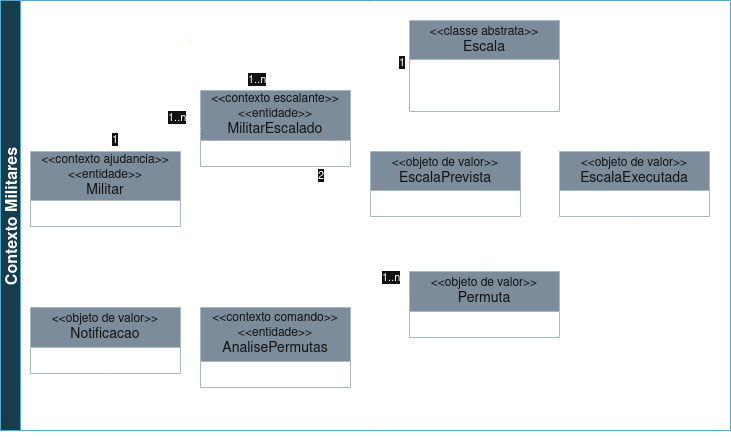

The diagram above was exported from draw.io. Its source (the exported page's mxGraphModel, read from the mxfile embedded in the PNG):
<mxGraphModel dx="1434" dy="743" grid="1" gridSize="10" guides="1" tooltips="1" connect="1" arrows="1" fold="1" page="1" pageScale="1" pageWidth="827" pageHeight="1169" math="0" shadow="0">
  <root>
    <mxCell id="0" />
    <mxCell id="1" parent="0" />
    <mxCell id="Goqiz1nMPy2O-ww6rEa_-2" value="" style="rounded=0;whiteSpace=wrap;html=1;strokeWidth=2;dashed=1;dashPattern=1 4;glass=0;fillColor=none;" parent="1" vertex="1">
      <mxGeometry x="240" y="290" width="380" height="150" as="geometry" />
    </mxCell>
    <mxCell id="Goqiz1nMPy2O-ww6rEa_-1" value="" style="rounded=0;whiteSpace=wrap;html=1;dashed=1;dashPattern=1 4;strokeWidth=2;fillColor=none;" parent="1" vertex="1">
      <mxGeometry x="240" y="40" width="530" height="230" as="geometry" />
    </mxCell>
    <mxCell id="G_4C587izHfnSDJgf1kJ-72" value="&lt;div&gt;&lt;div&gt;&lt;div&gt;&amp;lt;&amp;lt;contexto escalante&amp;gt;&amp;gt;&lt;/div&gt;&lt;/div&gt;&lt;/div&gt;&lt;div&gt;&lt;div&gt;&amp;lt;&amp;lt;entidade&amp;gt;&amp;gt;&lt;/div&gt;&lt;/div&gt;&lt;div&gt;&lt;font style=&quot;font-size: 14px;&quot;&gt;MilitarEscalado&lt;/font&gt;&lt;/div&gt;" style="swimlane;fontStyle=0;childLayout=stackLayout;horizontal=1;startSize=50;fillColor=#647687;horizontalStack=0;resizeParent=1;resizeParentMax=0;resizeLast=0;collapsible=1;marginBottom=0;whiteSpace=wrap;html=1;fontColor=#ffffff;strokeColor=#314354;" parent="1" vertex="1">
      <mxGeometry x="250" y="120" width="150" height="76" as="geometry" />
    </mxCell>
    <mxCell id="G_4C587izHfnSDJgf1kJ-82" value="&lt;div&gt;&amp;lt;&amp;lt;objeto de valor&amp;gt;&amp;gt;&lt;br&gt;&lt;font style=&quot;font-size: 14px;&quot;&gt;EscalaPrevista&lt;/font&gt;&lt;/div&gt;" style="swimlane;fontStyle=0;childLayout=stackLayout;horizontal=1;startSize=39;fillColor=#647687;horizontalStack=0;resizeParent=1;resizeParentMax=0;resizeLast=0;collapsible=1;marginBottom=0;whiteSpace=wrap;html=1;fontColor=#ffffff;strokeColor=#314354;" parent="1" vertex="1">
      <mxGeometry x="420" y="181" width="150" height="65" as="geometry" />
    </mxCell>
    <mxCell id="G_4C587izHfnSDJgf1kJ-96" value="&lt;div&gt;&amp;lt;&amp;lt;objeto de valor&amp;gt;&amp;gt;&lt;br&gt;&lt;font style=&quot;font-size: 14px;&quot;&gt;Permuta&lt;/font&gt;&lt;/div&gt;" style="swimlane;fontStyle=0;childLayout=stackLayout;horizontal=1;startSize=40;fillColor=#647687;horizontalStack=0;resizeParent=1;resizeParentMax=0;resizeLast=0;collapsible=1;marginBottom=0;whiteSpace=wrap;html=1;fontColor=#ffffff;strokeColor=#314354;" parent="1" vertex="1">
      <mxGeometry x="459" y="301" width="150" height="66" as="geometry" />
    </mxCell>
    <mxCell id="G_4C587izHfnSDJgf1kJ-98" value="" style="endArrow=none;html=1;endSize=12;startArrow=none;startSize=14;startFill=0;edgeStyle=orthogonalEdgeStyle;rounded=0;exitX=0;exitY=0.25;exitDx=0;exitDy=0;entryX=0.75;entryY=1;entryDx=0;entryDy=0;" parent="1" source="G_4C587izHfnSDJgf1kJ-96" target="G_4C587izHfnSDJgf1kJ-72" edge="1">
      <mxGeometry relative="1" as="geometry">
        <mxPoint x="459" y="353.9999999999999" as="sourcePoint" />
        <mxPoint x="420" y="292" as="targetPoint" />
      </mxGeometry>
    </mxCell>
    <mxCell id="G_4C587izHfnSDJgf1kJ-99" value="&lt;div&gt;1..n&lt;/div&gt;" style="edgeLabel;resizable=0;html=1;align=left;verticalAlign=top;" parent="G_4C587izHfnSDJgf1kJ-98" connectable="0" vertex="1">
      <mxGeometry x="-1" relative="1" as="geometry">
        <mxPoint x="-29" y="-24" as="offset" />
      </mxGeometry>
    </mxCell>
    <mxCell id="G_4C587izHfnSDJgf1kJ-100" value="2" style="edgeLabel;resizable=0;html=1;align=right;verticalAlign=top;" parent="G_4C587izHfnSDJgf1kJ-98" connectable="0" vertex="1">
      <mxGeometry x="1" relative="1" as="geometry">
        <mxPoint x="11" y="-4" as="offset" />
      </mxGeometry>
    </mxCell>
    <mxCell id="G_4C587izHfnSDJgf1kJ-101" value="" style="endArrow=none;html=1;endSize=12;startArrow=open;startSize=14;startFill=0;edgeStyle=orthogonalEdgeStyle;rounded=0;entryX=0.5;entryY=0;entryDx=0;entryDy=0;dashed=1;" parent="1" source="G_4C587izHfnSDJgf1kJ-82" target="G_4C587izHfnSDJgf1kJ-96" edge="1">
      <mxGeometry relative="1" as="geometry">
        <mxPoint x="644" y="293" as="sourcePoint" />
        <mxPoint x="681" y="191" as="targetPoint" />
        <Array as="points">
          <mxPoint x="495" y="280" />
          <mxPoint x="534" y="280" />
        </Array>
      </mxGeometry>
    </mxCell>
    <mxCell id="G_4C587izHfnSDJgf1kJ-104" value="&lt;div&gt;&amp;lt;&amp;lt;objeto de valor&amp;gt;&amp;gt;&lt;br&gt;&lt;font style=&quot;font-size: 14px;&quot;&gt;EscalaExecutada&lt;/font&gt;&lt;/div&gt;" style="swimlane;fontStyle=0;childLayout=stackLayout;horizontal=1;startSize=39;fillColor=#647687;horizontalStack=0;resizeParent=1;resizeParentMax=0;resizeLast=0;collapsible=1;marginBottom=0;whiteSpace=wrap;html=1;fontColor=#ffffff;strokeColor=#314354;" parent="1" vertex="1">
      <mxGeometry x="609" y="181" width="150" height="65" as="geometry" />
    </mxCell>
    <mxCell id="G_4C587izHfnSDJgf1kJ-129" value="Contexto Militares" style="swimlane;startSize=20;horizontal=0;childLayout=treeLayout;horizontalTree=1;sortEdges=1;resizable=1;containerType=tree;fontSize=16;fillColor=#b1ddf0;strokeColor=#10739e;" parent="1" vertex="1">
      <mxGeometry x="50" y="30" width="730" height="430" as="geometry">
        <mxRectangle x="50" y="30" width="40" height="130" as="alternateBounds" />
      </mxGeometry>
    </mxCell>
    <mxCell id="G_4C587izHfnSDJgf1kJ-130" value="&lt;div&gt;&lt;div&gt;&amp;lt;&amp;lt;contexto ajudancia&amp;gt;&amp;gt;&lt;/div&gt;&lt;/div&gt;&amp;lt;&amp;lt;entidade&amp;gt;&amp;gt;&lt;br&gt;&lt;font style=&quot;font-size: 14px;&quot;&gt;Militar&lt;/font&gt;" style="swimlane;fontStyle=0;childLayout=stackLayout;horizontal=1;startSize=49;fillColor=#647687;horizontalStack=0;resizeParent=1;resizeParentMax=0;resizeLast=0;collapsible=1;marginBottom=0;whiteSpace=wrap;html=1;fontColor=#ffffff;strokeColor=#314354;" parent="1" vertex="1">
      <mxGeometry x="80" y="181" width="150" height="75" as="geometry" />
    </mxCell>
    <mxCell id="G_4C587izHfnSDJgf1kJ-132" value="" style="endArrow=none;html=1;endSize=12;startArrow=none;startSize=14;startFill=0;edgeStyle=orthogonalEdgeStyle;rounded=0;exitX=0;exitY=0.5;exitDx=0;exitDy=0;entryX=0.5;entryY=0;entryDx=0;entryDy=0;" parent="1" source="G_4C587izHfnSDJgf1kJ-72" target="G_4C587izHfnSDJgf1kJ-130" edge="1">
      <mxGeometry relative="1" as="geometry">
        <mxPoint x="216.99999999999977" y="154.99999999999977" as="sourcePoint" />
        <mxPoint x="150" y="207" as="targetPoint" />
      </mxGeometry>
    </mxCell>
    <mxCell id="G_4C587izHfnSDJgf1kJ-133" value="&lt;div&gt;1..n&lt;/div&gt;" style="edgeLabel;resizable=0;html=1;align=left;verticalAlign=top;" parent="G_4C587izHfnSDJgf1kJ-132" connectable="0" vertex="1">
      <mxGeometry x="-1" relative="1" as="geometry">
        <mxPoint x="-34" y="-24" as="offset" />
      </mxGeometry>
    </mxCell>
    <mxCell id="G_4C587izHfnSDJgf1kJ-134" value="1" style="edgeLabel;resizable=0;html=1;align=right;verticalAlign=top;" parent="G_4C587izHfnSDJgf1kJ-132" connectable="0" vertex="1">
      <mxGeometry x="1" relative="1" as="geometry">
        <mxPoint x="13" y="-25" as="offset" />
      </mxGeometry>
    </mxCell>
    <mxCell id="G_4C587izHfnSDJgf1kJ-115" value="&lt;div&gt;&lt;div&gt;&lt;div&gt;&lt;div&gt;&amp;lt;&amp;lt;contexto comando&amp;gt;&amp;gt;&lt;/div&gt;&lt;/div&gt;&lt;/div&gt;&lt;/div&gt;&lt;div&gt;&amp;lt;&amp;lt;entidade&amp;gt;&amp;gt;&lt;br&gt;&lt;font style=&quot;font-size: 14px;&quot;&gt;AnalisePermutas&lt;/font&gt;&lt;/div&gt;" style="swimlane;fontStyle=0;childLayout=stackLayout;horizontal=1;startSize=54;fillColor=#647687;horizontalStack=0;resizeParent=1;resizeParentMax=0;resizeLast=0;collapsible=1;marginBottom=0;whiteSpace=wrap;html=1;fontColor=#ffffff;strokeColor=#314354;" parent="1" vertex="1">
      <mxGeometry x="250" y="337" width="150" height="80" as="geometry" />
    </mxCell>
    <mxCell id="G_4C587izHfnSDJgf1kJ-176" value="&lt;div&gt;&amp;lt;&amp;lt;classe abstrata&amp;gt;&amp;gt;&lt;/div&gt;&lt;div&gt;&lt;font style=&quot;font-size: 14px;&quot;&gt;Escala&lt;/font&gt;&lt;/div&gt;" style="swimlane;fontStyle=0;childLayout=stackLayout;horizontal=1;startSize=39;fillColor=#647687;horizontalStack=0;resizeParent=1;resizeParentMax=0;resizeLast=0;collapsible=1;marginBottom=0;whiteSpace=wrap;html=1;fontColor=#ffffff;strokeColor=#314354;" parent="1" vertex="1">
      <mxGeometry x="459" y="50" width="150" height="91" as="geometry" />
    </mxCell>
    <mxCell id="G_4C587izHfnSDJgf1kJ-177" value="- dataInicial: Date" style="text;strokeColor=none;fillColor=none;align=left;verticalAlign=top;spacingLeft=4;spacingRight=4;overflow=hidden;rotatable=0;points=[[0,0.5],[1,0.5]];portConstraint=eastwest;whiteSpace=wrap;html=1;" parent="G_4C587izHfnSDJgf1kJ-176" vertex="1">
      <mxGeometry y="39" width="150" height="26" as="geometry" />
    </mxCell>
    <mxCell id="G_4C587izHfnSDJgf1kJ-178" value="- dataFinal: Date" style="text;strokeColor=none;fillColor=none;align=left;verticalAlign=top;spacingLeft=4;spacingRight=4;overflow=hidden;rotatable=0;points=[[0,0.5],[1,0.5]];portConstraint=eastwest;whiteSpace=wrap;html=1;" parent="G_4C587izHfnSDJgf1kJ-176" vertex="1">
      <mxGeometry y="65" width="150" height="26" as="geometry" />
    </mxCell>
    <mxCell id="G_4C587izHfnSDJgf1kJ-180" value="" style="endArrow=none;html=1;endSize=12;startArrow=block;startSize=14;startFill=0;edgeStyle=orthogonalEdgeStyle;rounded=0;entryX=0.5;entryY=0;entryDx=0;entryDy=0;exitX=0.5;exitY=1;exitDx=0;exitDy=0;" parent="1" source="G_4C587izHfnSDJgf1kJ-176" target="G_4C587izHfnSDJgf1kJ-82" edge="1">
      <mxGeometry relative="1" as="geometry">
        <mxPoint x="550" y="120" as="sourcePoint" />
        <mxPoint x="530" y="170" as="targetPoint" />
        <Array as="points">
          <mxPoint x="534" y="170" />
          <mxPoint x="495" y="170" />
        </Array>
      </mxGeometry>
    </mxCell>
    <mxCell id="G_4C587izHfnSDJgf1kJ-181" value="" style="endArrow=none;html=1;endSize=12;startArrow=block;startSize=14;startFill=0;edgeStyle=orthogonalEdgeStyle;rounded=0;entryX=0.5;entryY=0;entryDx=0;entryDy=0;exitX=0.5;exitY=1;exitDx=0;exitDy=0;" parent="1" source="G_4C587izHfnSDJgf1kJ-176" target="G_4C587izHfnSDJgf1kJ-104" edge="1">
      <mxGeometry relative="1" as="geometry">
        <mxPoint x="710" y="80" as="sourcePoint" />
        <mxPoint x="709.66" y="140" as="targetPoint" />
        <Array as="points">
          <mxPoint x="534" y="170" />
          <mxPoint x="684" y="170" />
        </Array>
      </mxGeometry>
    </mxCell>
    <mxCell id="G_4C587izHfnSDJgf1kJ-182" value="" style="endArrow=none;html=1;endSize=12;startArrow=none;startSize=14;startFill=0;edgeStyle=orthogonalEdgeStyle;rounded=0;exitX=0.5;exitY=0;exitDx=0;exitDy=0;entryX=0;entryY=0.5;entryDx=0;entryDy=0;" parent="1" source="G_4C587izHfnSDJgf1kJ-72" target="G_4C587izHfnSDJgf1kJ-177" edge="1">
      <mxGeometry relative="1" as="geometry">
        <mxPoint x="260" y="168" as="sourcePoint" />
        <mxPoint x="215" y="236" as="targetPoint" />
      </mxGeometry>
    </mxCell>
    <mxCell id="G_4C587izHfnSDJgf1kJ-183" value="&lt;div&gt;1..n&lt;/div&gt;" style="edgeLabel;resizable=0;html=1;align=left;verticalAlign=top;" parent="G_4C587izHfnSDJgf1kJ-182" connectable="0" vertex="1">
      <mxGeometry x="-1" relative="1" as="geometry">
        <mxPoint x="-29" y="-24" as="offset" />
      </mxGeometry>
    </mxCell>
    <mxCell id="G_4C587izHfnSDJgf1kJ-184" value="1" style="edgeLabel;resizable=0;html=1;align=right;verticalAlign=top;" parent="G_4C587izHfnSDJgf1kJ-182" connectable="0" vertex="1">
      <mxGeometry x="1" relative="1" as="geometry">
        <mxPoint x="-4" y="-23" as="offset" />
      </mxGeometry>
    </mxCell>
    <mxCell id="G_4C587izHfnSDJgf1kJ-185" value="&lt;div&gt;&amp;lt;&amp;lt;objeto de valor&amp;gt;&amp;gt;&lt;br&gt;&lt;font style=&quot;font-size: 14px;&quot;&gt;Notificacao&lt;/font&gt;&lt;/div&gt;" style="swimlane;fontStyle=0;childLayout=stackLayout;horizontal=1;startSize=40;fillColor=#647687;horizontalStack=0;resizeParent=1;resizeParentMax=0;resizeLast=0;collapsible=1;marginBottom=0;whiteSpace=wrap;html=1;fontColor=#ffffff;strokeColor=#314354;" parent="1" vertex="1">
      <mxGeometry x="80" y="337" width="150" height="66" as="geometry" />
    </mxCell>
    <mxCell id="G_4C587izHfnSDJgf1kJ-186" value="" style="endArrow=none;html=1;endSize=12;startArrow=open;startSize=14;startFill=0;edgeStyle=orthogonalEdgeStyle;rounded=0;entryX=0.5;entryY=1;entryDx=0;entryDy=0;dashed=1;exitX=0.5;exitY=1;exitDx=0;exitDy=0;" parent="1" source="G_4C587izHfnSDJgf1kJ-115" target="G_4C587izHfnSDJgf1kJ-185" edge="1">
      <mxGeometry relative="1" as="geometry">
        <mxPoint x="513" y="335" as="sourcePoint" />
        <mxPoint x="758" y="49" as="targetPoint" />
        <Array as="points">
          <mxPoint x="325" y="450" />
          <mxPoint x="155" y="450" />
        </Array>
      </mxGeometry>
    </mxCell>
    <mxCell id="G_4C587izHfnSDJgf1kJ-187" value="" style="endArrow=none;html=1;endSize=12;startArrow=diamondThin;startSize=14;startFill=1;edgeStyle=orthogonalEdgeStyle;rounded=0;exitX=1;exitY=0.25;exitDx=0;exitDy=0;entryX=0;entryY=0.75;entryDx=0;entryDy=0;" parent="1" source="G_4C587izHfnSDJgf1kJ-115" target="G_4C587izHfnSDJgf1kJ-96" edge="1">
      <mxGeometry relative="1" as="geometry">
        <mxPoint x="469" y="328" as="sourcePoint" />
        <mxPoint x="373" y="206" as="targetPoint" />
      </mxGeometry>
    </mxCell>
    <mxCell id="G_4C587izHfnSDJgf1kJ-190" value="" style="endArrow=none;html=1;endSize=12;startArrow=open;startSize=14;startFill=0;edgeStyle=orthogonalEdgeStyle;rounded=0;entryX=0;entryY=0.5;entryDx=0;entryDy=0;dashed=1;exitX=1;exitY=0.5;exitDx=0;exitDy=0;" parent="1" source="G_4C587izHfnSDJgf1kJ-82" target="G_4C587izHfnSDJgf1kJ-104" edge="1">
      <mxGeometry relative="1" as="geometry">
        <mxPoint x="519" y="222" as="sourcePoint" />
        <mxPoint x="604" y="222" as="targetPoint" />
      </mxGeometry>
    </mxCell>
    <mxCell id="G_4C587izHfnSDJgf1kJ-191" value="" style="endArrow=none;html=1;endSize=12;startArrow=open;startSize=14;startFill=0;edgeStyle=orthogonalEdgeStyle;rounded=0;entryX=0.5;entryY=1;entryDx=0;entryDy=0;dashed=1;exitX=1;exitY=0.75;exitDx=0;exitDy=0;" parent="1" source="G_4C587izHfnSDJgf1kJ-115" target="G_4C587izHfnSDJgf1kJ-104" edge="1">
      <mxGeometry relative="1" as="geometry">
        <mxPoint x="660" y="376.65999999999997" as="sourcePoint" />
        <mxPoint x="725" y="376.65999999999997" as="targetPoint" />
      </mxGeometry>
    </mxCell>
  </root>
</mxGraphModel>